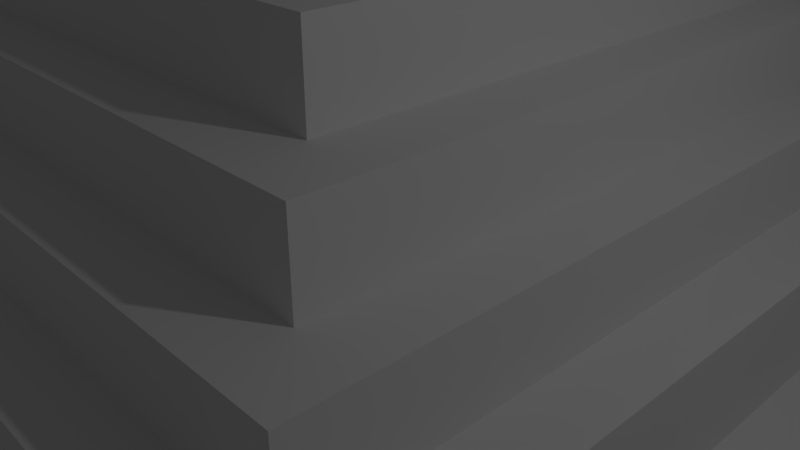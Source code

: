 # Source: pyramid.blend  (saved by Blender 2.78.0; exported with 4.5.12 LTS)
import bpy
from mathutils import Matrix  # noqa: F401  (used for matrix-valued properties, if any)

bpy.ops.wm.read_factory_settings(use_empty=True)
scene = bpy.context.scene
scene.name = 'Scene'

# ---- collections
col_collection_1 = bpy.data.collections.new('Collection 1'); scene.collection.children.link(col_collection_1)

# ---- materials (node trees are filled in below, after node groups)
mat_material = bpy.data.materials.new('Material')
mat_material.alpha_threshold = 0.0
mat_material.use_transparent_shadow = False
mat_material.roughness = 0.5
mat_material.line_color = (0.0, 0.0, 0.0, 1.0)

# ---- material node trees

# ---- world
world_world = bpy.data.worlds.new('World'); scene.world = world_world
world_world.color = (0.05088, 0.05088, 0.05088)
world_world.use_sun_shadow = False
world_world.sun_shadow_jitter_overblur = 0.0
world_world.cycles.sampling_method = 'MANUAL'

# ---- cameras
cam_camera = bpy.data.cameras.new('Camera')
cam_camera.clip_end = 100.0
cam_camera.lens = 35.0
cam_camera.sensor_width = 32.0
cam_camera.sensor_height = 18.0
cam_camera.ortho_scale = 7.314
cam_camera.dof.focus_distance = 0.0
cam_camera.dof.aperture_fstop = 128.0

# ---- lights
light_lamp = bpy.data.lights.new('Lamp', 'POINT')
light_lamp.transmission_factor = 0.0
light_lamp.cutoff_distance = 30.0
light_lamp.energy = 100.0
light_lamp.shadow_buffer_clip_start = 1.001
light_lamp.shadow_soft_size = 0.1
light_lamp.shadow_maximum_resolution = 0.006
light_lamp.use_absolute_resolution = True

# ---- meshes
me_cube = bpy.data.meshes.new('Cube')
me_cube.from_pydata([(1.0, 1.0, -1.0), (1.0, -1.0, -1.0), (-1.0, -1.0, -1.0), (-1.0, 1.0, -1.0), (0.9, 0.9, 1.0), (0.9, -0.9, 1.0), (-0.9, -0.9, 1.0), (-0.9, 0.9, 1.0), (1.0, 1.0, 1.0), (1.0, -1.0, 1.0), (-1.0, 1.0, 1.0), (-1.0, -1.0, 1.0), (0.9, 0.9, 1.0), (0.9, -0.9, 1.0), (-0.9, 0.9, 1.0), (-0.9, -0.9, 1.0), (0.9, 0.9, 1.0), (0.9, -0.9, 1.0), (-0.9, 0.9, 1.0), (-0.9, -0.9, 1.0), (0.8, 0.8, 3.0), (0.8, -0.8, 3.0), (-0.8, 0.8, 3.0), (-0.8, -0.8, 3.0), (0.9, 0.9, 3.0), (0.9, -0.9, 3.0), (-0.9, 0.9, 3.0), (-0.9, -0.9, 3.0), (0.7, 0.7, 4.5), (0.7, -0.7, 4.5), (-0.7, 0.7, 4.5), (-0.7, -0.7, 4.5), (0.8, 0.8, 4.5), (0.8, -0.8, 4.5), (-0.8, 0.8, 4.5), (-0.8, -0.8, 4.5), (0.6, 0.6, 6.0), (0.6, -0.6, 6.0), (-0.6, 0.6, 6.0), (-0.6, -0.6, 6.0), (0.7, 0.7, 6.0), (0.7, -0.7, 6.0), (-0.7, 0.7, 6.0), (-0.7, -0.7, 6.0), (0.5, 0.5, 7.5), (0.5, -0.5, 7.5), (-0.5, 0.5, 7.5), (-0.5, -0.5, 7.5), (0.6, 0.6, 7.5), (0.6, -0.6, 7.5), (-0.6, 0.6, 7.5), (-0.6, -0.6, 7.5), (0.4, 0.4, 9.0), (0.4, -0.4, 9.0), (-0.4, 0.4, 9.0), (-0.4, -0.4, 9.0), (0.5, 0.5, 9.0), (0.5, -0.5, 9.0), (-0.5, 0.5, 9.0), (-0.5, -0.5, 9.0), (0.3, 0.3, 10.5), (0.3, -0.3, 10.5), (-0.3, 0.3, 10.5), (-0.3, -0.3, 10.5), (0.4, 0.4, 10.5), (0.4, -0.4, 10.5), (-0.4, 0.4, 10.5), (-0.4, -0.4, 10.5), (0.3, 0.3, 13.5), (0.3, -0.3, 13.5), (-0.3, 0.3, 13.5), (-0.3, -0.3, 13.5)], [], [(0, 1, 2, 3), (6, 5, 13, 15), (0, 8, 9, 1), (1, 9, 11, 2), (2, 11, 10, 3), (8, 0, 3, 10), (4, 5, 9, 8), (7, 4, 8, 10), (5, 6, 11, 9), (6, 7, 10, 11), (13, 12, 16, 17), (5, 4, 12, 13), (7, 6, 15, 14), (4, 7, 14, 12), (18, 19, 27, 26), (14, 15, 19, 18), (12, 14, 18, 16), (15, 13, 17, 19), (22, 23, 35, 34), (16, 18, 26, 24), (19, 17, 25, 27), (17, 16, 24, 25), (20, 21, 25, 24), (22, 20, 24, 26), (21, 23, 27, 25), (23, 22, 26, 27), (31, 29, 41, 43), (20, 22, 34, 32), (23, 21, 33, 35), (21, 20, 32, 33), (28, 29, 33, 32), (30, 28, 32, 34), (29, 31, 35, 33), (31, 30, 34, 35), (39, 37, 49, 51), (29, 28, 40, 41), (30, 31, 43, 42), (28, 30, 42, 40), (36, 37, 41, 40), (38, 36, 40, 42), (37, 39, 43, 41), (39, 38, 42, 43), (46, 47, 59, 58), (37, 36, 48, 49), (38, 39, 51, 50), (36, 38, 50, 48), (44, 45, 49, 48), (46, 44, 48, 50), (45, 47, 51, 49), (47, 46, 50, 51), (53, 52, 64, 65), (44, 46, 58, 56), (47, 45, 57, 59), (45, 44, 56, 57), (52, 53, 57, 56), (54, 52, 56, 58), (53, 55, 59, 57), (55, 54, 58, 59), (63, 61, 69, 71), (54, 55, 67, 66), (52, 54, 66, 64), (55, 53, 65, 67), (60, 61, 65, 64), (62, 60, 64, 66), (61, 63, 67, 65), (63, 62, 66, 67), (68, 70, 71, 69), (61, 60, 68, 69), (62, 63, 71, 70), (60, 62, 70, 68)])
me_cube.materials.append(mat_material)
me_cube.use_remesh_preserve_volume = False
me_cube.use_remesh_preserve_attributes = False
me_cube.use_mirror_vertex_groups = False
me_cube.update()

# ---- objects
ob_cube = bpy.data.objects.new('Cube', me_cube)
ob_lamp = bpy.data.objects.new('Lamp', light_lamp)
ob_camera = bpy.data.objects.new('Camera', cam_camera)

# ---- transforms, parenting, visibility, modifiers, constraints
ob_cube.location = (0.0, 0.0, 0.5)
ob_cube.scale = (6.0, 6.0, 0.5)
ob_cube.lock_rotations_4d = False
ob_cube.empty_display_type = 'ARROWS'
ob_cube.lineart.crease_threshold = 0.0
ob_lamp.location = (8.298, -1.55, 7.088)
ob_lamp.rotation_euler = (0.6503, 0.05522, 1.866)
ob_lamp.lock_rotations_4d = False
ob_lamp.empty_display_type = 'ARROWS'
ob_lamp.color = (0.0, 0.0, 0.0, 0.0)
ob_lamp.lineart.crease_threshold = 0.0
ob_camera.location = (7.481, -6.508, 5.344)
ob_camera.rotation_euler = (1.109, 0.0, 0.8149)
ob_camera.lock_rotations_4d = False
ob_camera.empty_display_type = 'ARROWS'
ob_camera.color = (0.0, 0.0, 0.0, 0.0)
ob_camera.display_type = 'WIRE'
ob_camera.lineart.crease_threshold = 0.0

# ---- collection membership
col_collection_1.objects.link(ob_cube)
col_collection_1.objects.link(ob_lamp)
col_collection_1.objects.link(ob_camera)

# ---- scene / render settings (as saved in the file)
scene.camera = ob_camera
scene.frame_start = 1; scene.frame_end = 250; scene.frame_set(1)
scene.render.engine = 'BLENDER_EEVEE_NEXT'
scene.render.resolution_percentage = 50
scene.render.dither_intensity = 0.0
scene.cycles.use_denoising = False
scene.cycles.samples = 128
scene.cycles.sampling_pattern = 'TABULATED_SOBOL'
scene.cycles.light_sampling_threshold = 0.0
scene.cycles.use_adaptive_sampling = False
scene.cycles.use_light_tree = False
scene.cycles.blur_glossy = 0.0
scene.cycles.sample_clamp_indirect = 0.0
scene.view_settings.view_transform = 'Standard'
bpy.context.view_layer.update()
